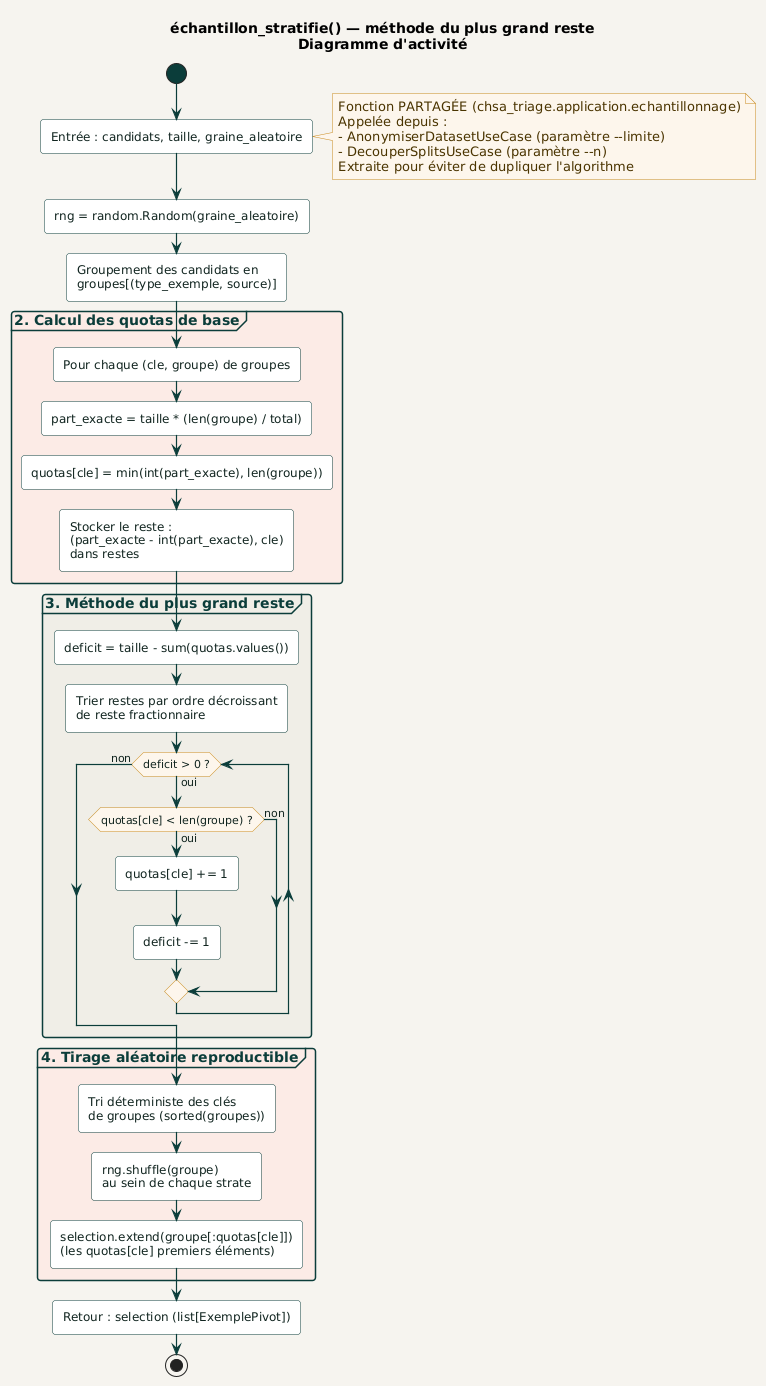

The diagram above was rendered by PlantUML. Its source (embedded in the PNG):
@startuml echantillonnage_stratifie
!include ../../_common/estilo.iuml

title échantillon_stratifie() — méthode du plus grand reste\nDiagramme d'activité

start

:Entrée : candidats, taille, graine_aleatoire;
note right #FDF6EC
  Fonction PARTAGÉE (chsa_triage.application.echantillonnage)
  Appelée depuis :
  - AnonymiserDatasetUseCase (paramètre --limite)
  - DecouperSplitsUseCase (paramètre --n)
  Extraite pour éviter de dupliquer l'algorithme
end note
:rng = random.Random(graine_aleatoire);
:Groupement des candidats en\ngroupes[(type_exemple, source)];

partition "2. Calcul des quotas de base" #FCEBE6 {
  :Pour chaque (cle, groupe) de groupes;
  :part_exacte = taille * (len(groupe) / total);
  :quotas[cle] = min(int(part_exacte), len(groupe));
  :Stocker le reste :\n(part_exacte - int(part_exacte), cle)\ndans restes;
}

partition "3. Méthode du plus grand reste" #F0EEE7 {
  :deficit = taille - sum(quotas.values());
  :Trier restes par ordre décroissant\nde reste fractionnaire;
  while (deficit > 0 ?) is (oui)
    if (quotas[cle] < len(groupe) ?) then (oui)
      :quotas[cle] += 1;
      :deficit -= 1;
    else (non)
    endif
  endwhile (non)
}

partition "4. Tirage aléatoire reproductible" #FCEBE6 {
  :Tri déterministe des clés\nde groupes (sorted(groupes));
  :rng.shuffle(groupe)\nau sein de chaque strate;
  :selection.extend(groupe[:quotas[cle]])\n(les quotas[cle] premiers éléments);
}

:Retour : selection (list[ExemplePivot]);

stop

@enduml